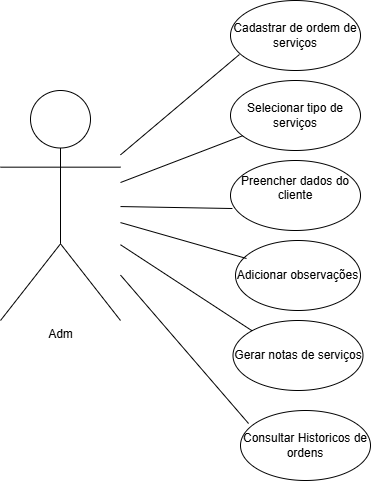

The diagram above was exported from draw.io. Its source (the exported page's mxGraphModel, read from the mxfile embedded in the PNG):
<mxGraphModel dx="1108" dy="605" grid="1" gridSize="10" guides="1" tooltips="1" connect="1" arrows="1" fold="1" page="1" pageScale="1" pageWidth="827" pageHeight="1169" math="0" shadow="0">
  <root>
    <mxCell id="0" />
    <mxCell id="1" parent="0" />
    <mxCell id="iZ3rYZOx0jfmVsTGsjTY-1" value="&lt;div&gt;&lt;span style=&quot;background-color: transparent; color: light-dark(rgb(0, 0, 0), rgb(255, 255, 255));&quot;&gt;&lt;font style=&quot;vertical-align: inherit;&quot;&gt;&lt;font style=&quot;vertical-align: inherit;&quot;&gt;Adm&lt;/font&gt;&lt;/font&gt;&lt;/span&gt;&lt;/div&gt;" style="shape=umlActor;verticalLabelPosition=bottom;verticalAlign=top;html=1;outlineConnect=0;" vertex="1" parent="1">
      <mxGeometry x="210" y="140" width="120" height="230" as="geometry" />
    </mxCell>
    <mxCell id="iZ3rYZOx0jfmVsTGsjTY-6" value="&lt;font style=&quot;vertical-align: inherit;&quot;&gt;&lt;font style=&quot;vertical-align: inherit;&quot;&gt;&lt;font style=&quot;vertical-align: inherit;&quot;&gt;&lt;font style=&quot;vertical-align: inherit;&quot;&gt;Cadastrar de ordem de serviços&lt;/font&gt;&lt;/font&gt;&lt;/font&gt;&lt;/font&gt;" style="ellipse;whiteSpace=wrap;html=1;" vertex="1" parent="1">
      <mxGeometry x="440" y="50" width="130" height="70" as="geometry" />
    </mxCell>
    <mxCell id="iZ3rYZOx0jfmVsTGsjTY-7" value="&lt;font style=&quot;vertical-align: inherit;&quot;&gt;&lt;font style=&quot;vertical-align: inherit;&quot;&gt;Selecionar tipo de serviços&lt;/font&gt;&lt;/font&gt;" style="ellipse;whiteSpace=wrap;html=1;" vertex="1" parent="1">
      <mxGeometry x="440" y="130" width="130" height="70" as="geometry" />
    </mxCell>
    <mxCell id="iZ3rYZOx0jfmVsTGsjTY-8" value="&lt;font style=&quot;vertical-align: inherit;&quot;&gt;&lt;font style=&quot;vertical-align: inherit;&quot;&gt;Preencher dados do cliente&lt;/font&gt;&lt;/font&gt;&lt;div&gt;&lt;font style=&quot;vertical-align: inherit;&quot;&gt;&lt;font style=&quot;vertical-align: inherit;&quot;&gt;&lt;br&gt;&lt;/font&gt;&lt;/font&gt;&lt;/div&gt;" style="ellipse;whiteSpace=wrap;html=1;" vertex="1" parent="1">
      <mxGeometry x="440" y="210" width="130" height="70" as="geometry" />
    </mxCell>
    <mxCell id="iZ3rYZOx0jfmVsTGsjTY-10" value="&lt;font style=&quot;vertical-align: inherit;&quot;&gt;&lt;font style=&quot;vertical-align: inherit;&quot;&gt;&lt;font style=&quot;vertical-align: inherit;&quot;&gt;&lt;font style=&quot;vertical-align: inherit;&quot;&gt;Adicionar observações&lt;/font&gt;&lt;/font&gt;&lt;/font&gt;&lt;/font&gt;" style="ellipse;whiteSpace=wrap;html=1;" vertex="1" parent="1">
      <mxGeometry x="445" y="290" width="125" height="70" as="geometry" />
    </mxCell>
    <mxCell id="iZ3rYZOx0jfmVsTGsjTY-11" value="&lt;font style=&quot;vertical-align: inherit;&quot;&gt;&lt;font style=&quot;vertical-align: inherit;&quot;&gt;Gerar notas de serviços&lt;/font&gt;&lt;/font&gt;" style="ellipse;whiteSpace=wrap;html=1;" vertex="1" parent="1">
      <mxGeometry x="442.5" y="370" width="130" height="70" as="geometry" />
    </mxCell>
    <mxCell id="iZ3rYZOx0jfmVsTGsjTY-12" value="&lt;font style=&quot;vertical-align: inherit;&quot;&gt;&lt;font style=&quot;vertical-align: inherit;&quot;&gt;Consultar Historicos de ordens&lt;/font&gt;&lt;/font&gt;" style="ellipse;whiteSpace=wrap;html=1;" vertex="1" parent="1">
      <mxGeometry x="450" y="460" width="130" height="70" as="geometry" />
    </mxCell>
    <mxCell id="iZ3rYZOx0jfmVsTGsjTY-14" value="" style="endArrow=none;html=1;rounded=0;entryX=0.069;entryY=0.771;entryDx=0;entryDy=0;entryPerimeter=0;" edge="1" parent="1" source="iZ3rYZOx0jfmVsTGsjTY-1" target="iZ3rYZOx0jfmVsTGsjTY-6">
      <mxGeometry width="50" height="50" relative="1" as="geometry">
        <mxPoint x="390" y="340" as="sourcePoint" />
        <mxPoint x="440" y="290" as="targetPoint" />
      </mxGeometry>
    </mxCell>
    <mxCell id="iZ3rYZOx0jfmVsTGsjTY-15" value="" style="endArrow=none;html=1;rounded=0;" edge="1" parent="1" source="iZ3rYZOx0jfmVsTGsjTY-1" target="iZ3rYZOx0jfmVsTGsjTY-7">
      <mxGeometry width="50" height="50" relative="1" as="geometry">
        <mxPoint x="390" y="340" as="sourcePoint" />
        <mxPoint x="440" y="290" as="targetPoint" />
      </mxGeometry>
    </mxCell>
    <mxCell id="iZ3rYZOx0jfmVsTGsjTY-16" value="" style="endArrow=none;html=1;rounded=0;entryX=0.015;entryY=0.686;entryDx=0;entryDy=0;entryPerimeter=0;" edge="1" parent="1" source="iZ3rYZOx0jfmVsTGsjTY-1" target="iZ3rYZOx0jfmVsTGsjTY-8">
      <mxGeometry width="50" height="50" relative="1" as="geometry">
        <mxPoint x="390" y="340" as="sourcePoint" />
        <mxPoint x="440" y="290" as="targetPoint" />
      </mxGeometry>
    </mxCell>
    <mxCell id="iZ3rYZOx0jfmVsTGsjTY-17" value="" style="endArrow=none;html=1;rounded=0;entryX=0.088;entryY=0.257;entryDx=0;entryDy=0;entryPerimeter=0;" edge="1" parent="1" source="iZ3rYZOx0jfmVsTGsjTY-1" target="iZ3rYZOx0jfmVsTGsjTY-10">
      <mxGeometry width="50" height="50" relative="1" as="geometry">
        <mxPoint x="390" y="340" as="sourcePoint" />
        <mxPoint x="440" y="290" as="targetPoint" />
      </mxGeometry>
    </mxCell>
    <mxCell id="iZ3rYZOx0jfmVsTGsjTY-18" value="" style="endArrow=none;html=1;rounded=0;entryX=0;entryY=0;entryDx=0;entryDy=0;" edge="1" parent="1" source="iZ3rYZOx0jfmVsTGsjTY-1" target="iZ3rYZOx0jfmVsTGsjTY-11">
      <mxGeometry width="50" height="50" relative="1" as="geometry">
        <mxPoint x="390" y="340" as="sourcePoint" />
        <mxPoint x="440" y="290" as="targetPoint" />
      </mxGeometry>
    </mxCell>
    <mxCell id="iZ3rYZOx0jfmVsTGsjTY-19" value="" style="endArrow=none;html=1;rounded=0;entryX=0.062;entryY=0.186;entryDx=0;entryDy=0;entryPerimeter=0;" edge="1" parent="1" source="iZ3rYZOx0jfmVsTGsjTY-1" target="iZ3rYZOx0jfmVsTGsjTY-12">
      <mxGeometry width="50" height="50" relative="1" as="geometry">
        <mxPoint x="390" y="340" as="sourcePoint" />
        <mxPoint x="440" y="290" as="targetPoint" />
      </mxGeometry>
    </mxCell>
  </root>
</mxGraphModel>